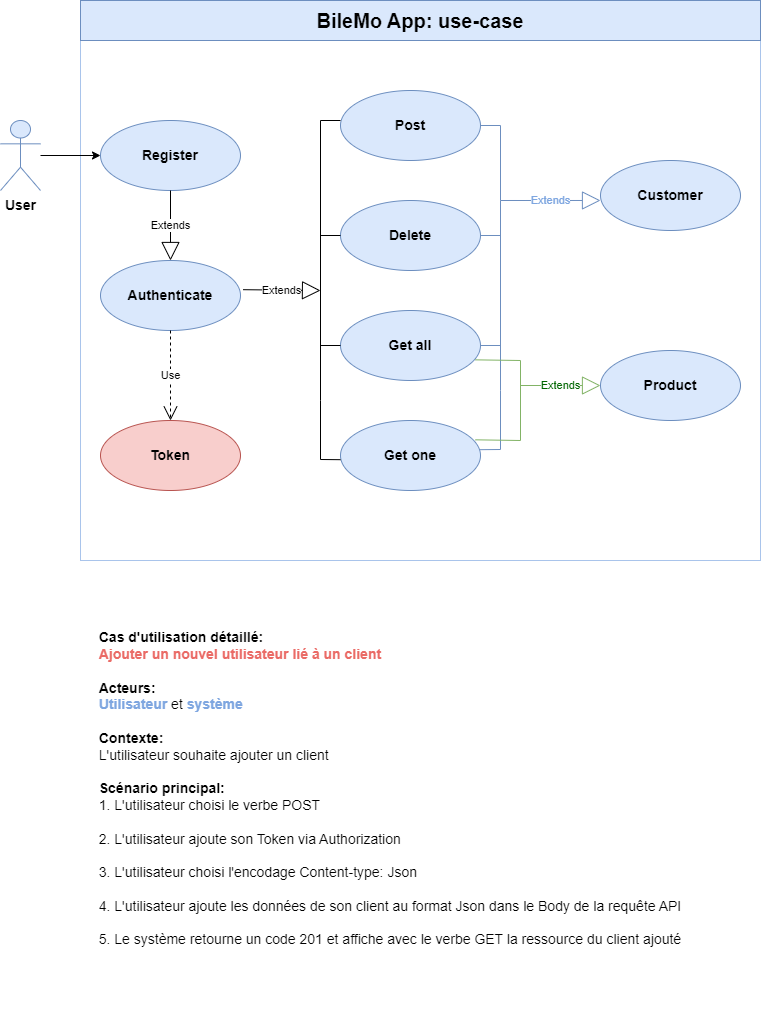

The diagram above was exported from draw.io. Its source (the exported page's mxGraphModel, read from the mxfile embedded in the PNG):
<mxGraphModel dx="989" dy="527" grid="1" gridSize="10" guides="1" tooltips="1" connect="1" arrows="1" fold="1" page="1" pageScale="1" pageWidth="827" pageHeight="1169" background="#ffffff" math="0" shadow="0">
  <root>
    <mxCell id="0" />
    <mxCell id="1" parent="0" />
    <mxCell id="NlQDz9mH7QFXfWKp_ZZW-1" value="&lt;b&gt;&lt;font style=&quot;font-size: 14px;&quot;&gt;User&lt;/font&gt;&lt;/b&gt;" style="shape=umlActor;verticalLabelPosition=bottom;verticalAlign=top;html=1;fillColor=#dae8fc;strokeColor=#6c8ebf;" parent="1" vertex="1">
      <mxGeometry x="40" y="160" width="40" height="70" as="geometry" />
    </mxCell>
    <mxCell id="NlQDz9mH7QFXfWKp_ZZW-8" value="" style="rounded=0;whiteSpace=wrap;html=1;strokeColor=#A9C4EB;fillColor=none;" parent="1" vertex="1">
      <mxGeometry x="120" y="40" width="680" height="560" as="geometry" />
    </mxCell>
    <mxCell id="bWQDMZbXs2yKiguQm0ib-1" value="&lt;b&gt;&lt;span style=&quot;font-size: 14px;&quot;&gt;Post&lt;/span&gt;&lt;br&gt;&lt;/b&gt;" style="ellipse;whiteSpace=wrap;html=1;fillColor=#dae8fc;strokeColor=#6c8ebf;" parent="1" vertex="1">
      <mxGeometry x="380" y="130" width="140" height="70" as="geometry" />
    </mxCell>
    <mxCell id="bWQDMZbXs2yKiguQm0ib-9" value="&lt;b&gt;&lt;font style=&quot;font-size: 20px;&quot;&gt;BileMo App: use-case&lt;/font&gt;&lt;/b&gt;" style="text;html=1;align=center;verticalAlign=middle;whiteSpace=wrap;rounded=0;fillStyle=auto;fillColor=#dae8fc;strokeColor=#6c8ebf;" parent="1" vertex="1">
      <mxGeometry x="120" y="40" width="680" height="40" as="geometry" />
    </mxCell>
    <mxCell id="bWQDMZbXs2yKiguQm0ib-12" value="&lt;b&gt;&lt;font style=&quot;font-size: 14px;&quot;&gt;Authenticate&lt;/font&gt;&lt;/b&gt;" style="ellipse;whiteSpace=wrap;html=1;fillColor=#dae8fc;strokeColor=#6c8ebf;" parent="1" vertex="1">
      <mxGeometry x="140" y="300" width="140" height="70" as="geometry" />
    </mxCell>
    <mxCell id="bWQDMZbXs2yKiguQm0ib-17" value="&lt;b&gt;&lt;font style=&quot;font-size: 14px;&quot;&gt;Delete&lt;/font&gt;&lt;/b&gt;" style="ellipse;whiteSpace=wrap;html=1;fillColor=#dae8fc;strokeColor=#6c8ebf;" parent="1" vertex="1">
      <mxGeometry x="380" y="240" width="140" height="70" as="geometry" />
    </mxCell>
    <mxCell id="ZvBc3PDiZDaiOYNmXkEQ-8" value="&lt;p style=&quot;line-height: 1.5;&quot;&gt;&lt;/p&gt;&lt;div style=&quot;text-align: left; font-size: 14px;&quot;&gt;&lt;b style=&quot;&quot;&gt;&lt;font style=&quot;font-size: 14px;&quot;&gt;Cas d'utilisation détaillé:&amp;nbsp;&lt;/font&gt;&lt;/b&gt;&lt;/div&gt;&lt;div style=&quot;text-align: left; font-size: 14px;&quot;&gt;&lt;font color=&quot;#ea6b66&quot; style=&quot;font-size: 14px;&quot;&gt;&lt;b&gt;Ajouter un nouvel utilisateur lié à un client&lt;/b&gt;&lt;/font&gt;&lt;/div&gt;&lt;div style=&quot;text-align: left; font-size: 14px;&quot;&gt;&lt;font style=&quot;font-size: 14px;&quot;&gt;&lt;br&gt;&lt;/font&gt;&lt;/div&gt;&lt;div style=&quot;text-align: left; font-size: 14px;&quot;&gt;&lt;b&gt;&lt;font style=&quot;font-size: 14px;&quot;&gt;Acteurs:&lt;/font&gt;&lt;/b&gt;&lt;/div&gt;&lt;div style=&quot;text-align: left; font-size: 14px;&quot;&gt;&lt;font style=&quot;font-size: 14px;&quot;&gt;&lt;b style=&quot;color: rgb(126, 166, 224);&quot;&gt;Utilisateur&amp;nbsp;&lt;/b&gt;et &lt;b style=&quot;color: rgb(126, 166, 224);&quot;&gt;système&lt;/b&gt;&lt;/font&gt;&lt;/div&gt;&lt;div style=&quot;text-align: left; font-size: 14px;&quot;&gt;&lt;font style=&quot;font-size: 14px;&quot;&gt;&lt;br&gt;&lt;/font&gt;&lt;/div&gt;&lt;div style=&quot;text-align: left; font-size: 14px;&quot;&gt;&lt;b&gt;&lt;font style=&quot;font-size: 14px;&quot;&gt;Contexte:&lt;/font&gt;&lt;/b&gt;&lt;/div&gt;&lt;div style=&quot;text-align: left; font-size: 14px;&quot;&gt;&lt;font style=&quot;font-size: 14px; line-height: 1;&quot;&gt;L'&lt;font style=&quot;font-size: 14px;&quot;&gt;utilisateur&lt;/font&gt; souhaite ajouter un client&lt;/font&gt;&lt;/div&gt;&lt;div style=&quot;text-align: left; font-size: 14px;&quot;&gt;&lt;font style=&quot;font-size: 14px;&quot;&gt;&lt;br&gt;&lt;/font&gt;&lt;/div&gt;&lt;div style=&quot;text-align: left; font-size: 14px;&quot;&gt;&lt;b&gt;&lt;font style=&quot;font-size: 14px;&quot;&gt;Scénario principal:&lt;/font&gt;&lt;/b&gt;&lt;/div&gt;&lt;div style=&quot;text-align: left; font-size: 14px;&quot;&gt;&lt;font style=&quot;font-size: 14px;&quot;&gt;1. L'utilisateur choisi le verbe POST&lt;/font&gt;&lt;/div&gt;&lt;div style=&quot;text-align: left; font-size: 14px;&quot;&gt;&lt;font style=&quot;font-size: 14px;&quot;&gt;&lt;br&gt;&lt;/font&gt;&lt;/div&gt;&lt;div style=&quot;text-align: left; font-size: 14px;&quot;&gt;&lt;font style=&quot;font-size: 14px;&quot;&gt;2. L'utilisateur ajoute son Token via Authorization&lt;/font&gt;&lt;/div&gt;&lt;div style=&quot;text-align: left; font-size: 14px;&quot;&gt;&lt;font style=&quot;font-size: 14px;&quot;&gt;&lt;br&gt;&lt;/font&gt;&lt;/div&gt;&lt;div style=&quot;text-align: left; font-size: 14px;&quot;&gt;&lt;font style=&quot;font-size: 14px;&quot;&gt;3. L'utilisateur choisi l'encodage Content-type: Json&lt;/font&gt;&lt;/div&gt;&lt;div style=&quot;text-align: left; font-size: 14px;&quot;&gt;&lt;font style=&quot;font-size: 14px;&quot;&gt;&lt;br&gt;&lt;/font&gt;&lt;/div&gt;&lt;div style=&quot;text-align: left; font-size: 14px;&quot;&gt;&lt;font style=&quot;font-size: 14px;&quot;&gt;4. L'utilisateur ajoute les données de son client au format Json dans le Body de la requête API&lt;/font&gt;&lt;/div&gt;&lt;div style=&quot;text-align: left; font-size: 14px;&quot;&gt;&lt;br&gt;&lt;/div&gt;&lt;div style=&quot;text-align: left; font-size: 14px;&quot;&gt;&lt;font style=&quot;font-size: 14px;&quot;&gt;5. Le &lt;font style=&quot;font-size: 14px;&quot;&gt;système retourne un code 201 et affiche avec le verbe GET la ressource du client ajouté&lt;/font&gt;&lt;/font&gt;&lt;/div&gt;&lt;div style=&quot;text-align: left; font-size: 14px;&quot;&gt;&lt;br&gt;&lt;/div&gt;&lt;div style=&quot;text-align: left; font-size: 14px;&quot;&gt;&lt;br&gt;&lt;/div&gt;&lt;p&gt;&lt;/p&gt;" style="text;html=1;strokeColor=none;fillColor=none;align=center;verticalAlign=middle;whiteSpace=wrap;rounded=0;" parent="1" vertex="1">
      <mxGeometry x="40" y="640" width="780" height="410" as="geometry" />
    </mxCell>
    <mxCell id="N_aBk5-Gz2H5Nk9x1qxy-1" value="&lt;b&gt;&lt;font style=&quot;font-size: 14px;&quot;&gt;Customer&lt;/font&gt;&lt;/b&gt;" style="ellipse;whiteSpace=wrap;html=1;fillColor=#dae8fc;strokeColor=#6c8ebf;" parent="1" vertex="1">
      <mxGeometry x="640" y="200" width="140" height="70" as="geometry" />
    </mxCell>
    <mxCell id="cTpeTdHLCGRKU5Fg1B7J-1" value="&lt;b&gt;&lt;font style=&quot;font-size: 14px;&quot;&gt;Register&lt;/font&gt;&lt;/b&gt;" style="ellipse;whiteSpace=wrap;html=1;fillColor=#dae8fc;strokeColor=#6c8ebf;" parent="1" vertex="1">
      <mxGeometry x="140" y="160" width="140" height="70" as="geometry" />
    </mxCell>
    <mxCell id="cTpeTdHLCGRKU5Fg1B7J-2" value="&lt;b&gt;&lt;span style=&quot;font-size: 14px;&quot;&gt;Get all&lt;/span&gt;&lt;br&gt;&lt;/b&gt;" style="ellipse;whiteSpace=wrap;html=1;fillColor=#dae8fc;strokeColor=#6c8ebf;" parent="1" vertex="1">
      <mxGeometry x="380" y="350" width="140" height="70" as="geometry" />
    </mxCell>
    <mxCell id="cTpeTdHLCGRKU5Fg1B7J-3" value="&lt;b&gt;&lt;span style=&quot;font-size: 14px;&quot;&gt;Get one&lt;/span&gt;&lt;br&gt;&lt;/b&gt;" style="ellipse;whiteSpace=wrap;html=1;fillColor=#dae8fc;strokeColor=#6c8ebf;" parent="1" vertex="1">
      <mxGeometry x="380" y="460" width="140" height="70" as="geometry" />
    </mxCell>
    <mxCell id="cTpeTdHLCGRKU5Fg1B7J-4" value="&lt;b&gt;&lt;font style=&quot;font-size: 14px;&quot;&gt;Product&lt;/font&gt;&lt;/b&gt;" style="ellipse;whiteSpace=wrap;html=1;fillColor=#dae8fc;strokeColor=#6c8ebf;" parent="1" vertex="1">
      <mxGeometry x="640" y="390" width="140" height="70" as="geometry" />
    </mxCell>
    <mxCell id="cTpeTdHLCGRKU5Fg1B7J-7" value="&lt;font color=&quot;#7ea6e0&quot;&gt;Extends&lt;/font&gt;" style="endArrow=block;endSize=16;endFill=0;html=1;rounded=0;entryX=0;entryY=0.571;entryDx=0;entryDy=0;entryPerimeter=0;fillColor=#dae8fc;strokeColor=#6c8ebf;" parent="1" target="N_aBk5-Gz2H5Nk9x1qxy-1" edge="1">
      <mxGeometry width="160" relative="1" as="geometry">
        <mxPoint x="540" y="240" as="sourcePoint" />
        <mxPoint x="620" y="235" as="targetPoint" />
      </mxGeometry>
    </mxCell>
    <mxCell id="cTpeTdHLCGRKU5Fg1B7J-8" value="&lt;font color=&quot;#006600&quot;&gt;Extends&lt;/font&gt;" style="endArrow=block;endSize=16;endFill=0;html=1;rounded=0;entryX=0;entryY=0.5;entryDx=0;entryDy=0;entryPerimeter=0;fillColor=#d5e8d4;strokeColor=#82b366;" parent="1" target="cTpeTdHLCGRKU5Fg1B7J-4" edge="1">
      <mxGeometry width="160" relative="1" as="geometry">
        <mxPoint x="560" y="425" as="sourcePoint" />
        <mxPoint x="620" y="424.58000000000004" as="targetPoint" />
      </mxGeometry>
    </mxCell>
    <mxCell id="cTpeTdHLCGRKU5Fg1B7J-9" value="" style="endArrow=none;html=1;rounded=0;fillColor=#dae8fc;strokeColor=#6c8ebf;" parent="1" edge="1">
      <mxGeometry width="50" height="50" relative="1" as="geometry">
        <mxPoint x="540" y="430" as="sourcePoint" />
        <mxPoint x="540" y="240" as="targetPoint" />
      </mxGeometry>
    </mxCell>
    <mxCell id="cTpeTdHLCGRKU5Fg1B7J-10" value="" style="endArrow=none;html=1;rounded=0;exitX=1;exitY=0.5;exitDx=0;exitDy=0;fillColor=#dae8fc;strokeColor=#6c8ebf;" parent="1" source="bWQDMZbXs2yKiguQm0ib-1" edge="1">
      <mxGeometry width="50" height="50" relative="1" as="geometry">
        <mxPoint x="580" y="380" as="sourcePoint" />
        <mxPoint x="540" y="240" as="targetPoint" />
        <Array as="points">
          <mxPoint x="540" y="165" />
        </Array>
      </mxGeometry>
    </mxCell>
    <mxCell id="cTpeTdHLCGRKU5Fg1B7J-11" value="" style="endArrow=none;html=1;rounded=0;exitX=1;exitY=0.5;exitDx=0;exitDy=0;fillColor=#dae8fc;strokeColor=#6c8ebf;" parent="1" source="bWQDMZbXs2yKiguQm0ib-17" edge="1">
      <mxGeometry width="50" height="50" relative="1" as="geometry">
        <mxPoint x="490" y="274.58" as="sourcePoint" />
        <mxPoint x="540" y="275" as="targetPoint" />
      </mxGeometry>
    </mxCell>
    <mxCell id="cTpeTdHLCGRKU5Fg1B7J-12" value="" style="endArrow=none;html=1;rounded=0;exitX=1;exitY=0.5;exitDx=0;exitDy=0;fillColor=#dae8fc;strokeColor=#6c8ebf;" parent="1" source="cTpeTdHLCGRKU5Fg1B7J-2" edge="1">
      <mxGeometry width="50" height="50" relative="1" as="geometry">
        <mxPoint x="490" y="385" as="sourcePoint" />
        <mxPoint x="540" y="385" as="targetPoint" />
      </mxGeometry>
    </mxCell>
    <mxCell id="cTpeTdHLCGRKU5Fg1B7J-13" value="" style="endArrow=none;html=1;rounded=0;exitX=0.993;exitY=0.417;exitDx=0;exitDy=0;exitPerimeter=0;fillColor=#dae8fc;strokeColor=#6c8ebf;" parent="1" source="cTpeTdHLCGRKU5Fg1B7J-3" edge="1">
      <mxGeometry width="50" height="50" relative="1" as="geometry">
        <mxPoint x="309.99999999999955" y="395.0000000000001" as="sourcePoint" />
        <mxPoint x="540" y="430" as="targetPoint" />
        <Array as="points">
          <mxPoint x="540" y="489" />
        </Array>
      </mxGeometry>
    </mxCell>
    <mxCell id="cTpeTdHLCGRKU5Fg1B7J-17" value="" style="endArrow=none;html=1;rounded=0;exitX=1;exitY=0.5;exitDx=0;exitDy=0;" parent="1" edge="1">
      <mxGeometry width="50" height="50" relative="1" as="geometry">
        <mxPoint x="380" y="160" as="sourcePoint" />
        <mxPoint x="360" y="235" as="targetPoint" />
        <Array as="points">
          <mxPoint x="360" y="160" />
        </Array>
      </mxGeometry>
    </mxCell>
    <mxCell id="cTpeTdHLCGRKU5Fg1B7J-18" value="" style="endArrow=none;html=1;rounded=0;" parent="1" edge="1">
      <mxGeometry width="50" height="50" relative="1" as="geometry">
        <mxPoint x="360" y="440" as="sourcePoint" />
        <mxPoint x="360" y="230" as="targetPoint" />
      </mxGeometry>
    </mxCell>
    <mxCell id="cTpeTdHLCGRKU5Fg1B7J-19" value="" style="endArrow=none;html=1;rounded=0;exitX=0.993;exitY=0.417;exitDx=0;exitDy=0;exitPerimeter=0;" parent="1" edge="1">
      <mxGeometry width="50" height="50" relative="1" as="geometry">
        <mxPoint x="380.0000000000002" y="499.1900000000005" as="sourcePoint" />
        <mxPoint x="360" y="440" as="targetPoint" />
        <Array as="points">
          <mxPoint x="360" y="499" />
        </Array>
      </mxGeometry>
    </mxCell>
    <mxCell id="cTpeTdHLCGRKU5Fg1B7J-20" value="" style="endArrow=none;html=1;rounded=0;exitX=0;exitY=0.5;exitDx=0;exitDy=0;" parent="1" source="bWQDMZbXs2yKiguQm0ib-17" edge="1">
      <mxGeometry width="50" height="50" relative="1" as="geometry">
        <mxPoint x="529.9999999999998" y="285" as="sourcePoint" />
        <mxPoint x="360" y="275" as="targetPoint" />
      </mxGeometry>
    </mxCell>
    <mxCell id="cTpeTdHLCGRKU5Fg1B7J-21" value="" style="endArrow=none;html=1;rounded=0;exitX=0;exitY=0.5;exitDx=0;exitDy=0;" parent="1" source="cTpeTdHLCGRKU5Fg1B7J-2" edge="1">
      <mxGeometry width="50" height="50" relative="1" as="geometry">
        <mxPoint x="529.9999999999998" y="395" as="sourcePoint" />
        <mxPoint x="360" y="385" as="targetPoint" />
      </mxGeometry>
    </mxCell>
    <mxCell id="cTpeTdHLCGRKU5Fg1B7J-22" value="Extends" style="endArrow=block;endSize=16;endFill=0;html=1;rounded=0;entryX=0.5;entryY=0;entryDx=0;entryDy=0;exitX=0.5;exitY=1;exitDx=0;exitDy=0;" parent="1" source="cTpeTdHLCGRKU5Fg1B7J-1" target="bWQDMZbXs2yKiguQm0ib-12" edge="1">
      <mxGeometry width="160" relative="1" as="geometry">
        <mxPoint x="550" y="250" as="sourcePoint" />
        <mxPoint x="650" y="249.97000000000003" as="targetPoint" />
      </mxGeometry>
    </mxCell>
    <mxCell id="cTpeTdHLCGRKU5Fg1B7J-23" value="Extends" style="endArrow=block;endSize=16;endFill=0;html=1;rounded=0;exitX=1.018;exitY=0.417;exitDx=0;exitDy=0;exitPerimeter=0;" parent="1" source="bWQDMZbXs2yKiguQm0ib-12" edge="1">
      <mxGeometry width="160" relative="1" as="geometry">
        <mxPoint x="220" y="320" as="sourcePoint" />
        <mxPoint x="360" y="330" as="targetPoint" />
      </mxGeometry>
    </mxCell>
    <mxCell id="cTpeTdHLCGRKU5Fg1B7J-25" value="" style="endArrow=classic;html=1;rounded=0;entryX=0;entryY=0.5;entryDx=0;entryDy=0;" parent="1" source="NlQDz9mH7QFXfWKp_ZZW-1" target="cTpeTdHLCGRKU5Fg1B7J-1" edge="1">
      <mxGeometry width="50" height="50" relative="1" as="geometry">
        <mxPoint x="100" y="210" as="sourcePoint" />
        <mxPoint x="730" y="320" as="targetPoint" />
      </mxGeometry>
    </mxCell>
    <mxCell id="cTpeTdHLCGRKU5Fg1B7J-27" value="&lt;b&gt;&lt;font style=&quot;font-size: 14px;&quot;&gt;Token&lt;/font&gt;&lt;/b&gt;" style="ellipse;whiteSpace=wrap;html=1;fillColor=#f8cecc;strokeColor=#b85450;fillStyle=auto;" parent="1" vertex="1">
      <mxGeometry x="140" y="460" width="140" height="70" as="geometry" />
    </mxCell>
    <mxCell id="cTpeTdHLCGRKU5Fg1B7J-28" value="Use" style="endArrow=open;endSize=12;dashed=1;html=1;rounded=0;exitX=0.5;exitY=1;exitDx=0;exitDy=0;entryX=0.5;entryY=0;entryDx=0;entryDy=0;" parent="1" source="bWQDMZbXs2yKiguQm0ib-12" target="cTpeTdHLCGRKU5Fg1B7J-27" edge="1">
      <mxGeometry width="160" relative="1" as="geometry">
        <mxPoint x="460" y="320" as="sourcePoint" />
        <mxPoint x="620" y="320" as="targetPoint" />
      </mxGeometry>
    </mxCell>
    <mxCell id="zZPZMzwwL7GlrXARCj6_-1" value="" style="endArrow=none;html=1;rounded=0;fontColor=#006600;entryX=0.964;entryY=0.705;entryDx=0;entryDy=0;entryPerimeter=0;fillColor=#d5e8d4;strokeColor=#82b366;exitX=0.964;exitY=0.276;exitDx=0;exitDy=0;exitPerimeter=0;" edge="1" parent="1" source="cTpeTdHLCGRKU5Fg1B7J-3" target="cTpeTdHLCGRKU5Fg1B7J-2">
      <mxGeometry width="50" height="50" relative="1" as="geometry">
        <mxPoint x="560" y="420" as="sourcePoint" />
        <mxPoint x="570" y="400" as="targetPoint" />
        <Array as="points">
          <mxPoint x="560" y="480" />
          <mxPoint x="560" y="400" />
        </Array>
      </mxGeometry>
    </mxCell>
  </root>
</mxGraphModel>